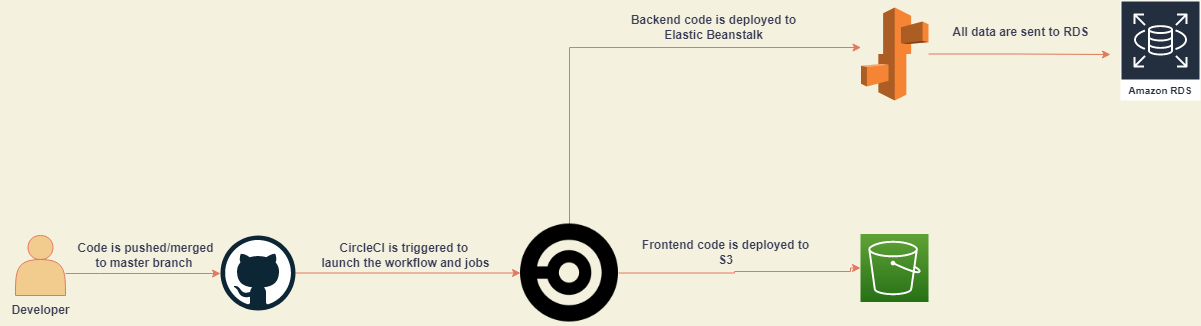

The diagram above was exported from draw.io. Its source (the exported page's mxGraphModel, read from the mxfile embedded in the PNG):
<mxGraphModel dx="1237" dy="641" grid="1" gridSize="10" guides="1" tooltips="1" connect="1" arrows="1" fold="1" page="1" pageScale="1" pageWidth="850" pageHeight="1100" background="#F4F1DE" math="0" shadow="0">
  <root>
    <mxCell id="0" />
    <mxCell id="1" parent="0" />
    <mxCell id="7HtL3QhGIjc2xj-Z32Gq-3" value="" style="group" vertex="1" connectable="0" parent="1">
      <mxGeometry x="20" y="328" width="80" height="90" as="geometry" />
    </mxCell>
    <mxCell id="7HtL3QhGIjc2xj-Z32Gq-1" value="" style="shape=actor;whiteSpace=wrap;html=1;strokeColor=#E07A5F;fontColor=#393C56;fillColor=#F2CC8F;" vertex="1" parent="7HtL3QhGIjc2xj-Z32Gq-3">
      <mxGeometry x="15" width="50" height="60" as="geometry" />
    </mxCell>
    <mxCell id="7HtL3QhGIjc2xj-Z32Gq-2" value="&lt;b&gt;Developer&lt;/b&gt;" style="text;html=1;align=center;verticalAlign=middle;resizable=0;points=[];autosize=1;strokeColor=none;fillColor=none;fontColor=#393C56;" vertex="1" parent="7HtL3QhGIjc2xj-Z32Gq-3">
      <mxGeometry y="60" width="80" height="30" as="geometry" />
    </mxCell>
    <mxCell id="7HtL3QhGIjc2xj-Z32Gq-8" style="edgeStyle=orthogonalEdgeStyle;rounded=0;orthogonalLoop=1;jettySize=auto;html=1;strokeColor=#E07A5F;fontColor=#393C56;fillColor=#F2CC8F;" edge="1" parent="1" source="7HtL3QhGIjc2xj-Z32Gq-4" target="7HtL3QhGIjc2xj-Z32Gq-7">
      <mxGeometry relative="1" as="geometry" />
    </mxCell>
    <mxCell id="7HtL3QhGIjc2xj-Z32Gq-4" value="" style="dashed=0;outlineConnect=0;html=1;align=center;labelPosition=center;verticalLabelPosition=bottom;verticalAlign=top;shape=mxgraph.weblogos.github;strokeColor=#E07A5F;fontColor=#393C56;fillColor=#F2CC8F;" vertex="1" parent="1">
      <mxGeometry x="240" y="328" width="75" height="75" as="geometry" />
    </mxCell>
    <mxCell id="7HtL3QhGIjc2xj-Z32Gq-5" style="edgeStyle=orthogonalEdgeStyle;rounded=0;orthogonalLoop=1;jettySize=auto;html=1;strokeColor=#E07A5F;fontColor=#393C56;fillColor=#F2CC8F;" edge="1" parent="1" source="7HtL3QhGIjc2xj-Z32Gq-1" target="7HtL3QhGIjc2xj-Z32Gq-4">
      <mxGeometry relative="1" as="geometry">
        <Array as="points">
          <mxPoint x="120" y="366" />
          <mxPoint x="120" y="366" />
        </Array>
      </mxGeometry>
    </mxCell>
    <mxCell id="7HtL3QhGIjc2xj-Z32Gq-6" value="&lt;b&gt;Code is pushed/merged&lt;br&gt;to master branch&amp;nbsp;&lt;/b&gt;" style="text;html=1;align=center;verticalAlign=middle;resizable=0;points=[];autosize=1;strokeColor=none;fillColor=none;fontColor=#393C56;" vertex="1" parent="1">
      <mxGeometry x="85" y="328" width="160" height="40" as="geometry" />
    </mxCell>
    <mxCell id="7HtL3QhGIjc2xj-Z32Gq-11" style="edgeStyle=orthogonalEdgeStyle;rounded=0;orthogonalLoop=1;jettySize=auto;html=1;strokeColor=#E07A5F;fontColor=#393C56;fillColor=#F2CC8F;entryX=0;entryY=0.5;entryDx=0;entryDy=0;entryPerimeter=0;" edge="1" parent="1" source="7HtL3QhGIjc2xj-Z32Gq-7" target="7HtL3QhGIjc2xj-Z32Gq-10">
      <mxGeometry relative="1" as="geometry">
        <mxPoint x="850" y="364" as="targetPoint" />
        <Array as="points">
          <mxPoint x="754" y="366" />
          <mxPoint x="754" y="364" />
          <mxPoint x="870" y="364" />
        </Array>
      </mxGeometry>
    </mxCell>
    <mxCell id="7HtL3QhGIjc2xj-Z32Gq-17" style="edgeStyle=orthogonalEdgeStyle;rounded=0;orthogonalLoop=1;jettySize=auto;html=1;strokeColor=#E07A5F;fontColor=#393C56;fillColor=#F2CC8F;" edge="1" parent="1" source="7HtL3QhGIjc2xj-Z32Gq-7" target="7HtL3QhGIjc2xj-Z32Gq-16">
      <mxGeometry relative="1" as="geometry">
        <mxPoint x="589" y="140" as="targetPoint" />
        <Array as="points">
          <mxPoint x="589" y="140" />
        </Array>
      </mxGeometry>
    </mxCell>
    <mxCell id="7HtL3QhGIjc2xj-Z32Gq-7" value="" style="shape=image;html=1;verticalAlign=top;verticalLabelPosition=bottom;labelBackgroundColor=#ffffff;imageAspect=0;aspect=fixed;image=https://cdn2.iconfinder.com/data/icons/css-vol-1/24/circleci-128.png;strokeColor=#E07A5F;fontColor=#393C56;fillColor=#F2CC8F;" vertex="1" parent="1">
      <mxGeometry x="540" y="316.5" width="98" height="98" as="geometry" />
    </mxCell>
    <mxCell id="7HtL3QhGIjc2xj-Z32Gq-9" value="&lt;b&gt;CircleCI is triggered to &lt;br&gt;launch the workflow and jobs&lt;/b&gt;" style="text;html=1;align=center;verticalAlign=middle;resizable=0;points=[];autosize=1;strokeColor=none;fillColor=none;fontColor=#393C56;" vertex="1" parent="1">
      <mxGeometry x="330" y="328" width="190" height="40" as="geometry" />
    </mxCell>
    <mxCell id="7HtL3QhGIjc2xj-Z32Gq-10" value="" style="sketch=0;points=[[0,0,0],[0.25,0,0],[0.5,0,0],[0.75,0,0],[1,0,0],[0,1,0],[0.25,1,0],[0.5,1,0],[0.75,1,0],[1,1,0],[0,0.25,0],[0,0.5,0],[0,0.75,0],[1,0.25,0],[1,0.5,0],[1,0.75,0]];outlineConnect=0;fontColor=#232F3E;gradientColor=#60A337;gradientDirection=north;fillColor=#277116;strokeColor=#ffffff;dashed=0;verticalLabelPosition=bottom;verticalAlign=top;align=center;html=1;fontSize=12;fontStyle=0;aspect=fixed;shape=mxgraph.aws4.resourceIcon;resIcon=mxgraph.aws4.s3;" vertex="1" parent="1">
      <mxGeometry x="880" y="326.5" width="68" height="68" as="geometry" />
    </mxCell>
    <mxCell id="7HtL3QhGIjc2xj-Z32Gq-13" value="&lt;b&gt;Frontend code is deployed to&lt;br&gt;S3&lt;/b&gt;" style="text;html=1;align=center;verticalAlign=middle;resizable=0;points=[];autosize=1;strokeColor=none;fillColor=none;fontColor=#393C56;" vertex="1" parent="1">
      <mxGeometry x="650" y="325" width="190" height="40" as="geometry" />
    </mxCell>
    <mxCell id="7HtL3QhGIjc2xj-Z32Gq-20" style="edgeStyle=orthogonalEdgeStyle;rounded=0;orthogonalLoop=1;jettySize=auto;html=1;strokeColor=#E07A5F;fontColor=#393C56;fillColor=#F2CC8F;" edge="1" parent="1" source="7HtL3QhGIjc2xj-Z32Gq-16">
      <mxGeometry relative="1" as="geometry">
        <mxPoint x="1130" y="147" as="targetPoint" />
      </mxGeometry>
    </mxCell>
    <mxCell id="7HtL3QhGIjc2xj-Z32Gq-16" value="" style="outlineConnect=0;dashed=0;verticalLabelPosition=bottom;verticalAlign=top;align=center;html=1;shape=mxgraph.aws3.elastic_beanstalk;fillColor=#F58534;gradientColor=none;strokeColor=#E07A5F;fontColor=#393C56;" vertex="1" parent="1">
      <mxGeometry x="880.5" y="100" width="67.5" height="93" as="geometry" />
    </mxCell>
    <mxCell id="7HtL3QhGIjc2xj-Z32Gq-18" value="&lt;b&gt;Backend code is deployed to&lt;br&gt;Elastic Beanstalk&lt;br&gt;&lt;/b&gt;" style="text;html=1;align=center;verticalAlign=middle;resizable=0;points=[];autosize=1;strokeColor=none;fillColor=none;fontColor=#393C56;" vertex="1" parent="1">
      <mxGeometry x="638" y="100" width="190" height="40" as="geometry" />
    </mxCell>
    <mxCell id="7HtL3QhGIjc2xj-Z32Gq-19" value="Amazon RDS" style="sketch=0;outlineConnect=0;fontColor=#232F3E;gradientColor=none;strokeColor=#ffffff;fillColor=#232F3E;dashed=0;verticalLabelPosition=middle;verticalAlign=bottom;align=center;html=1;whiteSpace=wrap;fontSize=10;fontStyle=1;spacing=3;shape=mxgraph.aws4.productIcon;prIcon=mxgraph.aws4.rds;" vertex="1" parent="1">
      <mxGeometry x="1140" y="93" width="80" height="100" as="geometry" />
    </mxCell>
    <mxCell id="7HtL3QhGIjc2xj-Z32Gq-21" value="&lt;b&gt;All data are sent to RDS&lt;br&gt;&lt;/b&gt;" style="text;html=1;align=center;verticalAlign=middle;resizable=0;points=[];autosize=1;strokeColor=none;fillColor=none;fontColor=#393C56;" vertex="1" parent="1">
      <mxGeometry x="960" y="110" width="160" height="30" as="geometry" />
    </mxCell>
  </root>
</mxGraphModel>